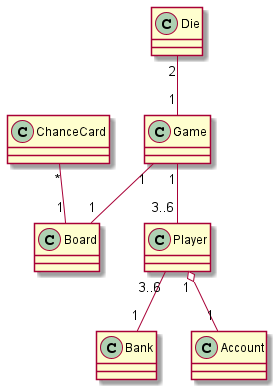

The diagram above was rendered by PlantUML. Its source (embedded in the PNG):
@startuml
'https://plantuml.com/class-diagram


class Board {
}
class Bank {
}
class Player{
}
class Account {
}
class Game {
}
class ChanceCard {
}
class Die {
}

Player "3..6" -- "1" Bank
Player "1" o-- "1" Account
Die "2" -- "1" Game
Game "1" -- "3..6" Player
Game "1" -- "1" Board
ChanceCard "*" -- "1" Board


@enduml